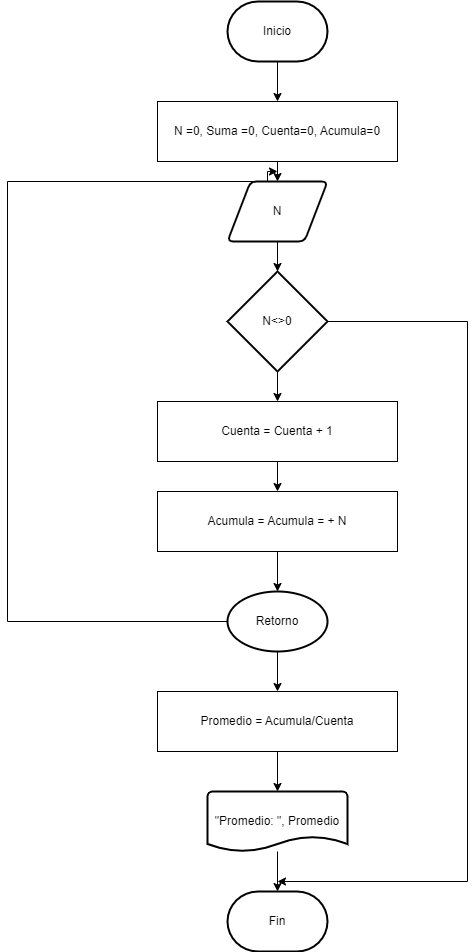

The diagram above was exported from draw.io. Its source (the exported page's mxGraphModel, read from the mxfile embedded in the PNG):
<mxGraphModel dx="880" dy="478" grid="1" gridSize="10" guides="1" tooltips="1" connect="1" arrows="1" fold="1" page="1" pageScale="1" pageWidth="827" pageHeight="1169" math="0" shadow="0">
  <root>
    <mxCell id="0" />
    <mxCell id="1" parent="0" />
    <mxCell id="u9cP0e6mWXwYbpye9K9V-12" style="edgeStyle=orthogonalEdgeStyle;rounded=0;orthogonalLoop=1;jettySize=auto;html=1;exitX=0.5;exitY=1;exitDx=0;exitDy=0;exitPerimeter=0;entryX=0.5;entryY=0;entryDx=0;entryDy=0;" edge="1" parent="1" source="u9cP0e6mWXwYbpye9K9V-1" target="u9cP0e6mWXwYbpye9K9V-2">
      <mxGeometry relative="1" as="geometry" />
    </mxCell>
    <mxCell id="u9cP0e6mWXwYbpye9K9V-1" value="&lt;font style=&quot;vertical-align: inherit;&quot;&gt;&lt;font style=&quot;vertical-align: inherit;&quot;&gt;Inicio&lt;/font&gt;&lt;/font&gt;" style="strokeWidth=2;html=1;shape=mxgraph.flowchart.terminator;whiteSpace=wrap;" vertex="1" parent="1">
      <mxGeometry x="340" y="40" width="100" height="60" as="geometry" />
    </mxCell>
    <mxCell id="u9cP0e6mWXwYbpye9K9V-13" style="edgeStyle=orthogonalEdgeStyle;rounded=0;orthogonalLoop=1;jettySize=auto;html=1;exitX=0.5;exitY=1;exitDx=0;exitDy=0;entryX=0.5;entryY=0;entryDx=0;entryDy=0;" edge="1" parent="1" source="u9cP0e6mWXwYbpye9K9V-2" target="u9cP0e6mWXwYbpye9K9V-3">
      <mxGeometry relative="1" as="geometry" />
    </mxCell>
    <mxCell id="u9cP0e6mWXwYbpye9K9V-2" value="&lt;font style=&quot;vertical-align: inherit;&quot;&gt;&lt;font style=&quot;vertical-align: inherit;&quot;&gt;N =0, Suma =0, Cuenta=0, Acumula=0&lt;/font&gt;&lt;/font&gt;" style="rounded=0;whiteSpace=wrap;html=1;" vertex="1" parent="1">
      <mxGeometry x="270" y="140" width="240" height="60" as="geometry" />
    </mxCell>
    <mxCell id="u9cP0e6mWXwYbpye9K9V-14" style="edgeStyle=orthogonalEdgeStyle;rounded=0;orthogonalLoop=1;jettySize=auto;html=1;exitX=0.5;exitY=1;exitDx=0;exitDy=0;" edge="1" parent="1" source="u9cP0e6mWXwYbpye9K9V-3" target="u9cP0e6mWXwYbpye9K9V-4">
      <mxGeometry relative="1" as="geometry" />
    </mxCell>
    <mxCell id="u9cP0e6mWXwYbpye9K9V-3" value="&lt;font style=&quot;vertical-align: inherit;&quot;&gt;&lt;font style=&quot;vertical-align: inherit;&quot;&gt;N&lt;/font&gt;&lt;/font&gt;" style="shape=parallelogram;html=1;strokeWidth=2;perimeter=parallelogramPerimeter;whiteSpace=wrap;rounded=1;arcSize=12;size=0.23;" vertex="1" parent="1">
      <mxGeometry x="340" y="220" width="100" height="60" as="geometry" />
    </mxCell>
    <mxCell id="u9cP0e6mWXwYbpye9K9V-15" style="edgeStyle=orthogonalEdgeStyle;rounded=0;orthogonalLoop=1;jettySize=auto;html=1;exitX=0.5;exitY=1;exitDx=0;exitDy=0;exitPerimeter=0;entryX=0.5;entryY=0;entryDx=0;entryDy=0;" edge="1" parent="1" source="u9cP0e6mWXwYbpye9K9V-4" target="u9cP0e6mWXwYbpye9K9V-5">
      <mxGeometry relative="1" as="geometry" />
    </mxCell>
    <mxCell id="u9cP0e6mWXwYbpye9K9V-4" value="&lt;font style=&quot;vertical-align: inherit;&quot;&gt;&lt;font style=&quot;vertical-align: inherit;&quot;&gt;N&amp;lt;&amp;gt;0&lt;/font&gt;&lt;/font&gt;" style="strokeWidth=2;html=1;shape=mxgraph.flowchart.decision;whiteSpace=wrap;" vertex="1" parent="1">
      <mxGeometry x="340" y="310" width="100" height="100" as="geometry" />
    </mxCell>
    <mxCell id="u9cP0e6mWXwYbpye9K9V-16" style="edgeStyle=orthogonalEdgeStyle;rounded=0;orthogonalLoop=1;jettySize=auto;html=1;exitX=0.5;exitY=1;exitDx=0;exitDy=0;entryX=0.5;entryY=0;entryDx=0;entryDy=0;" edge="1" parent="1" source="u9cP0e6mWXwYbpye9K9V-5" target="u9cP0e6mWXwYbpye9K9V-6">
      <mxGeometry relative="1" as="geometry" />
    </mxCell>
    <mxCell id="u9cP0e6mWXwYbpye9K9V-5" value="&lt;font style=&quot;vertical-align: inherit;&quot;&gt;&lt;font style=&quot;vertical-align: inherit;&quot;&gt;Cuenta = Cuenta + 1&lt;/font&gt;&lt;/font&gt;" style="rounded=0;whiteSpace=wrap;html=1;" vertex="1" parent="1">
      <mxGeometry x="270" y="440" width="240" height="60" as="geometry" />
    </mxCell>
    <mxCell id="u9cP0e6mWXwYbpye9K9V-6" value="&lt;font style=&quot;vertical-align: inherit;&quot;&gt;&lt;font style=&quot;vertical-align: inherit;&quot;&gt;Acumula = Acumula = + N&lt;/font&gt;&lt;/font&gt;" style="rounded=0;whiteSpace=wrap;html=1;" vertex="1" parent="1">
      <mxGeometry x="270" y="530" width="240" height="60" as="geometry" />
    </mxCell>
    <mxCell id="u9cP0e6mWXwYbpye9K9V-18" style="edgeStyle=orthogonalEdgeStyle;rounded=0;orthogonalLoop=1;jettySize=auto;html=1;exitX=0.5;exitY=1;exitDx=0;exitDy=0;exitPerimeter=0;entryX=0.5;entryY=0;entryDx=0;entryDy=0;" edge="1" parent="1" source="u9cP0e6mWXwYbpye9K9V-8" target="u9cP0e6mWXwYbpye9K9V-9">
      <mxGeometry relative="1" as="geometry" />
    </mxCell>
    <mxCell id="u9cP0e6mWXwYbpye9K9V-23" style="edgeStyle=orthogonalEdgeStyle;rounded=0;orthogonalLoop=1;jettySize=auto;html=1;exitX=0;exitY=0.5;exitDx=0;exitDy=0;exitPerimeter=0;" edge="1" parent="1" source="u9cP0e6mWXwYbpye9K9V-8">
      <mxGeometry relative="1" as="geometry">
        <mxPoint x="390" y="210" as="targetPoint" />
        <Array as="points">
          <mxPoint x="120" y="660" />
          <mxPoint x="120" y="220" />
          <mxPoint x="380" y="220" />
        </Array>
      </mxGeometry>
    </mxCell>
    <mxCell id="u9cP0e6mWXwYbpye9K9V-8" value="&lt;font style=&quot;vertical-align: inherit;&quot;&gt;&lt;font style=&quot;vertical-align: inherit;&quot;&gt;Retorno&lt;/font&gt;&lt;/font&gt;" style="strokeWidth=2;html=1;shape=mxgraph.flowchart.start_1;whiteSpace=wrap;" vertex="1" parent="1">
      <mxGeometry x="340" y="630" width="100" height="60" as="geometry" />
    </mxCell>
    <mxCell id="u9cP0e6mWXwYbpye9K9V-9" value="&lt;font style=&quot;vertical-align: inherit;&quot;&gt;&lt;font style=&quot;vertical-align: inherit;&quot;&gt;Promedio = Acumula/Cuenta&lt;/font&gt;&lt;/font&gt;" style="rounded=0;whiteSpace=wrap;html=1;" vertex="1" parent="1">
      <mxGeometry x="270" y="730" width="240" height="60" as="geometry" />
    </mxCell>
    <mxCell id="u9cP0e6mWXwYbpye9K9V-10" value="&lt;font style=&quot;vertical-align: inherit;&quot;&gt;&lt;font style=&quot;vertical-align: inherit;&quot;&gt;&quot;Promedio: &quot;, Promedio&lt;/font&gt;&lt;/font&gt;" style="strokeWidth=2;html=1;shape=mxgraph.flowchart.document2;whiteSpace=wrap;size=0.25;" vertex="1" parent="1">
      <mxGeometry x="320" y="830" width="140" height="60" as="geometry" />
    </mxCell>
    <mxCell id="u9cP0e6mWXwYbpye9K9V-11" value="&lt;font style=&quot;vertical-align: inherit;&quot;&gt;&lt;font style=&quot;vertical-align: inherit;&quot;&gt;Fin&lt;/font&gt;&lt;/font&gt;" style="strokeWidth=2;html=1;shape=mxgraph.flowchart.terminator;whiteSpace=wrap;" vertex="1" parent="1">
      <mxGeometry x="340" y="930" width="100" height="60" as="geometry" />
    </mxCell>
    <mxCell id="u9cP0e6mWXwYbpye9K9V-17" style="edgeStyle=orthogonalEdgeStyle;rounded=0;orthogonalLoop=1;jettySize=auto;html=1;exitX=0.5;exitY=1;exitDx=0;exitDy=0;entryX=0.5;entryY=0;entryDx=0;entryDy=0;entryPerimeter=0;" edge="1" parent="1" source="u9cP0e6mWXwYbpye9K9V-6" target="u9cP0e6mWXwYbpye9K9V-8">
      <mxGeometry relative="1" as="geometry" />
    </mxCell>
    <mxCell id="u9cP0e6mWXwYbpye9K9V-19" style="edgeStyle=orthogonalEdgeStyle;rounded=0;orthogonalLoop=1;jettySize=auto;html=1;exitX=0.5;exitY=1;exitDx=0;exitDy=0;entryX=0.5;entryY=0;entryDx=0;entryDy=0;entryPerimeter=0;" edge="1" parent="1" source="u9cP0e6mWXwYbpye9K9V-9" target="u9cP0e6mWXwYbpye9K9V-10">
      <mxGeometry relative="1" as="geometry" />
    </mxCell>
    <mxCell id="u9cP0e6mWXwYbpye9K9V-20" style="edgeStyle=orthogonalEdgeStyle;rounded=0;orthogonalLoop=1;jettySize=auto;html=1;entryX=0.5;entryY=0;entryDx=0;entryDy=0;entryPerimeter=0;" edge="1" parent="1" source="u9cP0e6mWXwYbpye9K9V-10" target="u9cP0e6mWXwYbpye9K9V-11">
      <mxGeometry relative="1" as="geometry" />
    </mxCell>
    <mxCell id="u9cP0e6mWXwYbpye9K9V-24" style="edgeStyle=orthogonalEdgeStyle;rounded=0;orthogonalLoop=1;jettySize=auto;html=1;exitX=1;exitY=0.5;exitDx=0;exitDy=0;exitPerimeter=0;" edge="1" parent="1" source="u9cP0e6mWXwYbpye9K9V-4">
      <mxGeometry relative="1" as="geometry">
        <mxPoint x="560" y="320" as="sourcePoint" />
        <mxPoint x="390" y="920" as="targetPoint" />
        <Array as="points">
          <mxPoint x="580" y="360" />
          <mxPoint x="580" y="920" />
        </Array>
      </mxGeometry>
    </mxCell>
  </root>
</mxGraphModel>